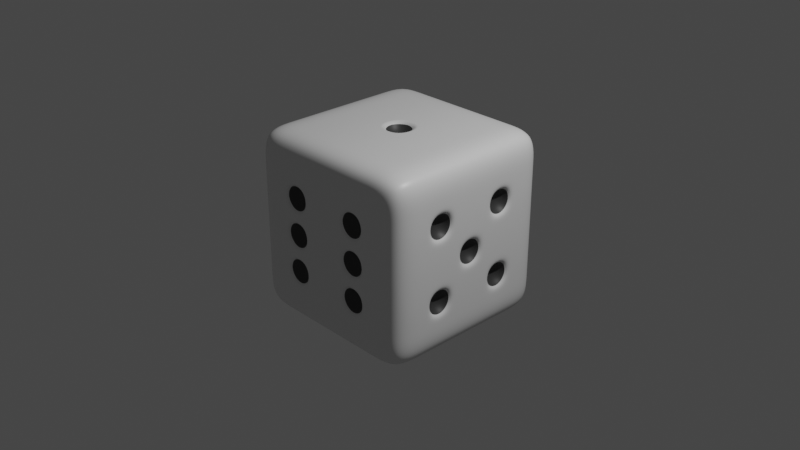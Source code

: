 # Source: gj_die.blend  (saved by Blender 3.2.14; exported with 4.5.12 LTS)
import bpy
from mathutils import Matrix  # noqa: F401  (used for matrix-valued properties, if any)

bpy.ops.wm.read_factory_settings(use_empty=True)
scene = bpy.context.scene
scene.name = 'Scene'

# ---- collections
col_collection = bpy.data.collections.new('Collection'); scene.collection.children.link(col_collection)

# ---- materials (node trees are filled in below, after node groups)
mat_dice = bpy.data.materials.new('Dice')
mat_dice.alpha_threshold = 0.0
mat_dice.use_transparent_shadow = False
mat_dice.line_color = (0.0, 0.0, 0.0, 1.0)
mat_hole = bpy.data.materials.new('Hole')
mat_hole.use_transparent_shadow = False

# ---- material node trees
mat_dice.use_nodes = True; mat_dice.node_tree.nodes.clear()
_N = mat_dice.node_tree.nodes; _L = mat_dice.node_tree.links
n0 = _N.new('ShaderNodeOutputMaterial'); n0.name = 'Material Output'; n0.location = (300, 300)
n1 = _N.new('ShaderNodeBsdfPrincipled'); n1.name = 'Principled BSDF'; n1.location = (10, 300)
n1.distribution = 'GGX'
n1.subsurface_method = 'RANDOM_WALK_SKIN'
n1.inputs[2].default_value = 0.4
n1.inputs[3].default_value = 1.45
n1.inputs[27].default_value = (0.0, 0.0, 0.0, 1.0)
n1.inputs[28].default_value = 1.0
_L.new(n1.outputs[0], n0.inputs[0])
n0.is_active_output = True
mat_hole.use_nodes = True; mat_hole.node_tree.nodes.clear()
_N = mat_hole.node_tree.nodes; _L = mat_hole.node_tree.links
n0 = _N.new('ShaderNodeBsdfPrincipled'); n0.name = 'Principled BSDF'; n0.location = (10, 300)
n0.distribution = 'GGX'
n0.subsurface_method = 'RANDOM_WALK_SKIN'
n0.inputs[0].default_value = (0.04203, 0.04203, 0.04203, 1.0)
n0.inputs[3].default_value = 1.45
n0.inputs[27].default_value = (0.0, 0.0, 0.0, 1.0)
n0.inputs[28].default_value = 1.0
n1 = _N.new('ShaderNodeOutputMaterial'); n1.name = 'Material Output'; n1.location = (300, 300)
_L.new(n0.outputs[0], n1.inputs[0])
n1.is_active_output = True

# ---- world
world_world = bpy.data.worlds.new('World'); scene.world = world_world
world_world.use_nodes = True; world_world.node_tree.nodes.clear()
_N = world_world.node_tree.nodes; _L = world_world.node_tree.links
n0 = _N.new('ShaderNodeOutputWorld'); n0.name = 'World Output'; n0.location = (300, 300)
n1 = _N.new('ShaderNodeBackground'); n1.name = 'Background'; n1.location = (10, 300)
n1.inputs[0].default_value = (0.05088, 0.05088, 0.05088, 1.0)
_L.new(n1.outputs[0], n0.inputs[0])
n0.is_active_output = True
world_world.color = (0.05088, 0.05088, 0.05088)
world_world.use_sun_shadow = False
world_world.sun_shadow_jitter_overblur = 0.0

# ---- cameras
cam_camera = bpy.data.cameras.new('Camera')
cam_camera.clip_end = 100.0
cam_camera.ortho_scale = 7.314

# ---- lights
light_light = bpy.data.lights.new('Light', 'POINT')
light_light.transmission_factor = 0.0
light_light.energy = 1000.0
light_light.shadow_soft_size = 0.1
light_light.shadow_maximum_resolution = 0.006
light_light.use_absolute_resolution = True

# ---- meshes
me_cube = bpy.data.meshes.new('Cube')
me_cube.from_pydata([(1.0, 1.0, 1.0), (1.0, 1.0, -1.0), (1.0, -1.0, 1.0), (1.0, -1.0, -1.0), (-1.0, 1.0, 1.0), (-1.0, 1.0, -1.0), (-1.0, -1.0, 1.0), (-1.0, -1.0, -1.0), (-1.0, 0.6, -1.0), (-1.0, 0.2, -1.0), (-1.0, -0.2, -1.0), (-1.0, -0.6, -1.0), (1.0, 0.6, 1.0), (1.0, 0.2, 1.0), (1.0, -0.2, 1.0), (1.0, -0.6, 1.0), (-1.0, -0.6, 1.0), (-1.0, -0.2, 1.0), (-1.0, 0.2, 1.0), (-1.0, 0.6, 1.0), (1.0, -0.6, -1.0), (1.0, -0.2, -1.0), (1.0, 0.2, -1.0), (1.0, 0.6, -1.0), (0.6, 1.0, -1.0), (0.2, 1.0, -1.0), (-0.2, 1.0, -1.0), (-0.6, 1.0, -1.0), (0.6, -1.0, 1.0), (0.2, -1.0, 1.0), (-0.2, -1.0, 1.0), (-0.6, -1.0, 1.0), (-0.6, -1.0, -1.0), (-0.2, -1.0, -1.0), (0.2, -1.0, -1.0), (0.6, -1.0, -1.0), (-0.6, 1.0, 1.0), (-0.2, 1.0, 1.0), (0.2, 1.0, 1.0), (0.6, 1.0, 1.0), (0.6, 0.6, -1.0), (0.2, 0.6, -1.0), (-0.25, 0.55, -1.0), (-0.55, 0.55, -1.0), (0.6, 0.2, -1.0), (0.2, 0.2, -1.0), (-0.25, 0.25, -1.0), (-0.55, 0.25, -1.0), (0.55, -0.25, -1.0), (0.25, -0.25, -1.0), (-0.2, -0.2, -1.0), (-0.6, -0.2, -1.0), (0.55, -0.55, -1.0), (0.25, -0.55, -1.0), (-0.2, -0.6, -1.0), (-0.6, -0.6, -1.0), (-0.6, 0.6, 1.0), (-0.2, 0.6, 1.0), (0.2, 0.6, 1.0), (0.6, 0.6, 1.0), (-0.6, 0.2, 1.0), (-0.2, 0.2, 1.0), (0.2, 0.2, 1.0), (0.6, 0.2, 1.0), (-0.6, -0.2, 1.0), (-0.2, -0.2, 1.0), (0.2, -0.2, 1.0), (0.6, -0.2, 1.0), (-0.6, -0.6, 1.0), (-0.2, -0.6, 1.0), (0.2, -0.6, 1.0), (0.6, -0.6, 1.0), (1.0, 1.0, 0.6), (1.0, 1.0, 0.2), (1.0, 1.0, -0.2), (1.0, 1.0, -0.6), (-1.0, -1.0, -0.6), (-1.0, -1.0, -0.2), (-1.0, -1.0, 0.2), (-1.0, -1.0, 0.6), (1.0, -1.0, 0.6), (1.0, -1.0, 0.2), (1.0, -1.0, -0.2), (1.0, -1.0, -0.6), (-1.0, 1.0, 0.6), (-1.0, 1.0, 0.2), (-1.0, 1.0, -0.2), (-1.0, 1.0, -0.6), (1.0, 0.55, 0.55), (1.0, 0.55, 0.25), (1.0, 0.55, -0.25), (1.0, 0.55, -0.55), (1.0, 0.25, 0.55), (1.0, 0.15, 0.15), (1.0, 0.25, -0.25), (1.0, 0.25, -0.55), (1.0, -0.25, 0.55), (1.0, -0.15, 0.15), (1.0, -0.25, -0.25), (1.0, -0.25, -0.55), (1.0, -0.55, 0.55), (1.0, -0.55, 0.25), (1.0, -0.55, -0.25), (1.0, -0.55, -0.55), (-1.0, -0.6, 0.6), (-1.0, -0.6, 0.2), (-1.0, -0.55, -0.25), (-1.0, -0.55, -0.55), (-1.0, -0.2, 0.6), (-1.0, -0.15, 0.15), (-1.0, -0.25, -0.25), (-1.0, -0.25, -0.55), (-1.0, 0.25, 0.55), (-1.0, 0.15, 0.15), (-1.0, 0.15, -0.15), (-1.0, 0.2, -0.6), (-1.0, 0.55, 0.55), (-1.0, 0.55, 0.25), (-1.0, 0.6, -0.2), (-1.0, 0.6, -0.6), (-0.55, 1.0, 0.55), (-0.55, 1.0, 0.25), (-0.55, 1.0, -0.25), (-0.55, 1.0, -0.55), (-0.25, 1.0, 0.55), (-0.25, 1.0, 0.25), (-0.25, 1.0, -0.25), (-0.25, 1.0, -0.55), (0.25, 1.0, 0.55), (0.25, 1.0, 0.25), (0.25, 1.0, -0.25), (0.25, 1.0, -0.55), (0.55, 1.0, 0.55), (0.55, 1.0, 0.25), (0.55, 1.0, -0.25), (0.55, 1.0, -0.55), (0.55, -1.0, 0.55), (0.55, -1.0, 0.25), (0.55, -1.0, -0.25), (0.55, -1.0, -0.55), (0.25, -1.0, 0.55), (0.25, -1.0, 0.25), (0.25, -1.0, -0.25), (0.25, -1.0, -0.55), (-0.25, -1.0, 0.55), (-0.25, -1.0, 0.25), (-0.25, -1.0, -0.25), (-0.25, -1.0, -0.55), (-0.55, -1.0, 0.55), (-0.55, -1.0, 0.25), (-0.55, -1.0, -0.25), (-0.55, -1.0, -0.55), (-0.2, 0.2, 1.0), (0.2, 0.2, 1.0), (-0.2, -0.2, 1.0), (0.2, -0.2, 1.0), (-0.15, 0.15, 1.0), (0.15, 0.15, 1.0), (-0.15, -0.15, 1.0), (0.15, -0.15, 1.0), (-0.2, 0.6, -1.0), (-0.6, 0.6, -1.0), (-0.2, 0.2, -1.0), (-0.6, 0.2, -1.0), (0.6, -0.2, -1.0), (0.2, -0.2, -1.0), (0.6, -0.6, -1.0), (0.2, -0.6, -1.0), (1.0, 0.6, 0.6), (1.0, 0.6, 0.2), (1.0, 0.6, -0.2), (1.0, 0.6, -0.6), (1.0, 0.2, 0.6), (1.0, 0.2, -0.6), (1.0, 0.2, 0.2), (1.0, 0.25, 0.25), (1.0, 0.2, -0.2), (1.0, 0.15, -0.15), (1.0, -0.2, 0.6), (1.0, -0.2, -0.6), (1.0, -0.2, 0.2), (1.0, -0.25, 0.25), (1.0, -0.2, -0.2), (1.0, -0.15, -0.15), (1.0, -0.6, 0.6), (1.0, -0.6, 0.2), (1.0, -0.6, -0.2), (1.0, -0.6, -0.6), (-1.0, -0.6, -0.2), (-1.0, -0.6, -0.6), (-1.0, -0.2, 0.2), (-1.0, -0.2, -0.6), (-1.0, -0.2, -0.2), (-1.0, -0.15, -0.15), (-1.0, 0.2, 0.6), (-1.0, 0.2, -0.2), (-1.0, 0.2, 0.2), (-1.0, 0.25, 0.25), (-1.0, 0.6, 0.6), (-1.0, 0.6, 0.2), (-0.6, 1.0, 0.6), (-0.6, 1.0, 0.2), (-0.6, 1.0, -0.2), (-0.6, 1.0, -0.6), (-0.2, 1.0, 0.6), (-0.2, 1.0, 0.2), (-0.2, 1.0, -0.2), (-0.2, 1.0, -0.6), (0.2, 1.0, 0.6), (0.2, 1.0, 0.2), (0.2, 1.0, -0.2), (0.2, 1.0, -0.6), (0.6, 1.0, 0.6), (0.6, 1.0, 0.2), (0.6, 1.0, -0.2), (0.6, 1.0, -0.6), (0.6, -1.0, 0.6), (0.55, -1.0, 0.15), (0.55, -1.0, -0.15), (0.6, -1.0, -0.6), (0.2, -1.0, 0.6), (0.25, -1.0, 0.15), (0.25, -1.0, -0.15), (0.2, -1.0, -0.6), (-0.2, -1.0, 0.6), (-0.25, -1.0, 0.15), (-0.25, -1.0, -0.15), (-0.2, -1.0, -0.6), (-0.6, -1.0, 0.6), (-0.55, -1.0, 0.15), (-0.55, -1.0, -0.15), (-0.6, -1.0, -0.6), (0.6, -1.0, 0.2), (0.6, -1.0, -0.2), (0.2, -1.0, 0.2), (0.2, -1.0, -0.2), (-0.2, -1.0, 0.2), (-0.2, -1.0, -0.2), (-0.6, -1.0, 0.2), (-0.6, -1.0, -0.2), (0.4, -0.4, -0.8), (-0.4, 0.4, -0.8), (-0.4, -0.8, -0.4), (-0.4, -0.8, 0.0), (-0.4, -0.8, 0.4), (0.4, -0.8, -0.4), (0.4, -0.8, 0.0), (0.4, -0.8, 0.4), (0.4, 0.8, -0.4), (0.4, 0.8, 0.4), (-0.4, 0.8, -0.4), (-0.4, 0.8, 0.4), (-0.8, 0.4, 0.4), (-0.8, 0.0, 0.0), (-0.8, -0.4, -0.4), (0.8, -0.4, -0.4), (0.8, -0.4, 0.4), (0.8, 0.0, 0.0), (0.8, 0.4, -0.4), (0.8, 0.4, 0.4), (0.0, 0.0, 0.8)], [], [(68, 16, 6, 31), (228, 31, 6, 79), (198, 19, 4, 84), (166, 20, 3, 35), (184, 15, 2, 80), (212, 39, 0, 72), (72, 0, 12, 168), (168, 12, 13, 172), (172, 13, 14, 178), (178, 14, 15, 184), (24, 1, 23, 40), (40, 23, 22, 44), (44, 22, 21, 164), (164, 21, 20, 166), (79, 6, 16, 104), (104, 16, 17, 108), (108, 17, 18, 194), (194, 18, 19, 198), (36, 4, 19, 56), (56, 19, 18, 60), (60, 18, 17, 64), (64, 17, 16, 68), (14, 67, 71, 15), (67, 66, 70, 71), (66, 65, 69, 70), (65, 64, 68, 69), (13, 63, 67, 14), (63, 62, 66, 67), (61, 60, 64, 65), (12, 59, 63, 13), (59, 58, 62, 63), (58, 57, 61, 62), (57, 56, 60, 61), (0, 39, 59, 12), (39, 38, 58, 59), (38, 37, 57, 58), (37, 36, 56, 57), (10, 51, 55, 11), (51, 50, 54, 55), (50, 165, 167, 54), (43, 42, 241), (9, 163, 51, 10), (163, 162, 50, 51), (162, 45, 165, 50), (45, 44, 164, 165), (8, 161, 163, 9), (147, 146, 242), (160, 41, 45, 162), (41, 40, 44, 45), (5, 27, 161, 8), (27, 26, 160, 161), (26, 25, 41, 160), (25, 24, 40, 41), (84, 4, 36, 200), (200, 36, 37, 204), (204, 37, 38, 208), (208, 38, 39, 212), (11, 55, 32, 7), (55, 54, 33, 32), (54, 167, 34, 33), (167, 166, 35, 34), (80, 2, 28, 216), (216, 28, 29, 220), (220, 29, 30, 224), (224, 30, 31, 228), (15, 71, 28, 2), (71, 70, 29, 28), (70, 69, 30, 29), (69, 68, 31, 30), (33, 227, 231, 32), (226, 225, 243), (145, 144, 244), (139, 138, 245), (34, 223, 227, 33), (223, 235, 237, 227), (235, 234, 236, 237), (234, 220, 224, 236), (35, 219, 223, 34), (218, 217, 246), (137, 136, 247), (131, 130, 248), (3, 83, 219, 35), (83, 82, 233, 219), (82, 81, 232, 233), (81, 80, 216, 232), (25, 211, 215, 24), (129, 128, 249), (210, 209, 213, 214), (123, 122, 250), (26, 207, 211, 25), (207, 206, 210, 211), (206, 205, 209, 210), (205, 204, 208, 209), (27, 203, 207, 26), (121, 120, 251), (202, 201, 205, 206), (197, 112, 252), (5, 87, 203, 27), (87, 86, 202, 203), (86, 85, 201, 202), (85, 84, 200, 201), (9, 115, 119, 8), (115, 195, 118, 119), (195, 196, 199, 118), (193, 109, 253), (10, 191, 115, 9), (191, 192, 195, 115), (107, 106, 254), (190, 108, 194, 196), (11, 189, 191, 10), (99, 98, 255), (188, 105, 190, 192), (105, 104, 108, 190), (7, 76, 189, 11), (76, 77, 188, 189), (77, 78, 105, 188), (78, 79, 104, 105), (21, 179, 187, 20), (181, 96, 256), (182, 180, 185, 186), (177, 93, 257), (22, 173, 179, 21), (173, 176, 182, 179), (91, 90, 258), (174, 172, 178, 180), (23, 171, 173, 22), (89, 88, 259), (170, 169, 174, 176), (157, 156, 260), (1, 75, 171, 23), (75, 74, 170, 171), (74, 73, 169, 170), (73, 72, 168, 169), (24, 215, 75, 1), (215, 214, 74, 75), (214, 213, 73, 74), (213, 212, 72, 73), (20, 187, 83, 3), (187, 186, 82, 83), (186, 185, 81, 82), (185, 184, 80, 81), (8, 119, 87, 5), (119, 118, 86, 87), (118, 199, 85, 86), (199, 198, 84, 85), (32, 231, 76, 7), (231, 239, 77, 76), (239, 238, 78, 77), (238, 228, 79, 78), (156, 157, 153, 152), (159, 158, 154, 155), (157, 159, 155, 153), (158, 156, 152, 154), (42, 43, 161, 160), (47, 46, 162, 163), (48, 49, 165, 164), (53, 52, 166, 167), (49, 53, 167, 165), (52, 48, 164, 166), (43, 47, 163, 161), (46, 42, 160, 162), (88, 89, 169, 168), (90, 91, 171, 170), (175, 92, 172, 174), (93, 177, 176, 174), (95, 94, 176, 173), (96, 181, 180, 178), (183, 97, 180, 182), (98, 99, 179, 182), (101, 100, 184, 185), (103, 102, 186, 187), (106, 107, 189, 188), (109, 193, 192, 190), (111, 110, 192, 191), (112, 197, 196, 194), (114, 113, 196, 195), (117, 116, 198, 199), (120, 121, 201, 200), (122, 123, 203, 202), (125, 124, 204, 205), (127, 126, 206, 207), (128, 129, 209, 208), (130, 131, 211, 210), (133, 132, 212, 213), (135, 134, 214, 215), (136, 137, 232, 216), (138, 139, 219, 233), (141, 140, 220, 234), (143, 142, 235, 223), (144, 145, 236, 224), (146, 147, 227, 237), (149, 148, 228, 238), (151, 150, 239, 231), (147, 151, 231, 227), (150, 146, 237, 239), (145, 149, 238, 236), (148, 144, 224, 228), (139, 143, 223, 219), (142, 138, 233, 235), (137, 141, 234, 232), (140, 136, 216, 220), (131, 135, 215, 211), (134, 130, 210, 214), (129, 133, 213, 209), (132, 128, 208, 212), (123, 127, 207, 203), (126, 122, 202, 206), (121, 125, 205, 201), (124, 120, 200, 204), (197, 117, 199, 196), (116, 112, 194, 198), (193, 114, 195, 192), (113, 109, 190, 196), (107, 111, 191, 189), (110, 106, 188, 192), (99, 103, 187, 179), (102, 98, 182, 186), (181, 101, 185, 180), (100, 96, 178, 184), (177, 183, 182, 176), (97, 93, 174, 180), (91, 95, 173, 171), (94, 90, 170, 176), (89, 175, 174, 169), (92, 88, 168, 172), (217, 218, 233, 232), (222, 221, 234, 235), (225, 226, 237, 236), (230, 229, 238, 239), (226, 230, 239, 237), (229, 225, 236, 238), (218, 222, 235, 233), (221, 217, 232, 234), (49, 48, 240), (48, 52, 240), (52, 53, 240), (53, 49, 240), (42, 46, 241), (46, 47, 241), (47, 43, 241), (146, 150, 242), (150, 151, 242), (151, 147, 242), (225, 229, 243), (229, 230, 243), (230, 226, 243), (144, 148, 244), (148, 149, 244), (149, 145, 244), (138, 142, 245), (142, 143, 245), (143, 139, 245), (217, 221, 246), (221, 222, 246), (222, 218, 246), (136, 140, 247), (140, 141, 247), (141, 137, 247), (130, 134, 248), (134, 135, 248), (135, 131, 248), (128, 132, 249), (132, 133, 249), (133, 129, 249), (122, 126, 250), (126, 127, 250), (127, 123, 250), (120, 124, 251), (124, 125, 251), (125, 121, 251), (112, 116, 252), (116, 117, 252), (117, 197, 252), (109, 113, 253), (113, 114, 253), (114, 193, 253), (106, 110, 254), (110, 111, 254), (111, 107, 254), (98, 102, 255), (102, 103, 255), (103, 99, 255), (96, 100, 256), (100, 101, 256), (101, 181, 256), (93, 97, 257), (97, 183, 257), (183, 177, 257), (90, 94, 258), (94, 95, 258), (95, 91, 258), (88, 92, 259), (92, 175, 259), (175, 89, 259), (156, 158, 260), (158, 159, 260), (159, 157, 260)])
me_cube.polygons.foreach_set('use_smooth', [True] * 297)
me_cube.polygons.foreach_set('material_index', [0, 0, 0, 0, 0, 0, 0, 0, 0, 0, 0, 0, 0, 0, 0, 0, 0, 0, 0, 0, 0, 0, 0, 0, 0, 0, 0, 0, 0, 0, 0, 0, 0, 0, 0, 0, 0, 0, 0, 0, 1, 0, 0, 0, 0, 0, 1, 0, 0, 0, 0, 0, 0, 0, 0, 0, 0, 0, 0, 0, 0, 0, 0, 0, 0, 0, 0, 0, 0, 0, 1, 1, 1, 0, 0, 0, 0, 0, 1, 1, 1, 0, 0, 0, 0, 0, 1, 0, 1, 0, 0, 0, 0, 0, 1, 0, 1, 0, 0, 0, 0, 0, 0, 0, 1, 0, 0, 1, 0, 0, 1, 0, 0, 0, 0, 0, 0, 0, 1, 0, 1, 0, 0, 1, 0, 0, 1, 0, 1, 0, 0, 0, 0, 0, 0, 0, 0, 0, 0, 0, 0, 0, 0, 0, 0, 0, 0, 0, 0, 0, 0, 0, 0, 0, 0, 0, 0, 0, 0, 0, 0, 0, 0, 0, 0, 0, 0, 0, 0, 0, 0, 0, 0, 0, 0, 0, 0, 0, 0, 0, 0, 0, 0, 0, 0, 0, 0, 0, 0, 0, 0, 0, 0, 0, 0, 0, 0, 0, 0, 0, 0, 0, 0, 0, 0, 0, 0, 0, 0, 0, 0, 0, 0, 0, 0, 0, 0, 0, 0, 0, 0, 0, 0, 0, 0, 0, 0, 0, 0, 0, 0, 0, 0, 1, 1, 1, 1, 1, 1, 1, 1, 1, 1, 1, 1, 1, 1, 1, 1, 1, 1, 1, 1, 1, 1, 1, 1, 1, 1, 1, 1, 1, 1, 1, 1, 1, 1, 1, 1, 1, 1, 1, 1, 1, 1, 1, 1, 1, 1, 1, 1, 1, 1, 1, 1, 1, 1, 1, 1, 1, 1, 1, 1, 1, 1, 1, 1])
_uv = me_cube.uv_layers.new(name='UVMap')
_uv.uv.foreach_set('vector', [0.825, 0.7, 0.875, 0.7, 0.875, 0.75, 0.825, 0.75, 0.575, 0.95, 0.625, 0.95, 0.625, 1.0, 0.575, 1.0, 0.575, 0.2, 0.625, 0.2, 0.625, 0.25, 0.575, 0.25, 0.325, 0.7, 0.375, 0.7, 0.375, 0.75, 0.325, 0.75, 0.575, 0.7, 0.625, 0.7, 0.625, 0.75, 0.575, 0.75, 0.575, 0.45, 0.625, 0.45, 0.625, 0.5, 0.575, 0.5, 0.575, 0.5, 0.625, 0.5, 0.625, 0.55, 0.575, 0.55, 0.575, 0.55, 0.625, 0.55, 0.625, 0.6, 0.575, 0.6, 0.575, 0.6, 0.625, 0.6, 0.625, 0.65, 0.575, 0.65, 0.575, 0.65, 0.625, 0.65, 0.625, 0.7, 0.575, 0.7, 0.325, 0.5, 0.375, 0.5, 0.375, 0.55, 0.325, 0.55, 0.325, 0.55, 0.375, 0.55, 0.375, 0.6, 0.325, 0.6, 0.325, 0.6, 0.375, 0.6, 0.375, 0.65, 0.325, 0.65, 0.325, 0.65, 0.375, 0.65, 0.375, 0.7, 0.325, 0.7, 0.575, 0.0, 0.625, 0.0, 0.625, 0.05, 0.575, 0.05, 0.575, 0.05, 0.625, 0.05, 0.625, 0.1, 0.575, 0.1, 0.575, 0.1, 0.625, 0.1, 0.625, 0.15, 0.575, 0.15, 0.575, 0.15, 0.625, 0.15, 0.625, 0.2, 0.575, 0.2, 0.825, 0.5, 0.875, 0.5, 0.875, 0.55, 0.825, 0.55, 0.825, 0.55, 0.875, 0.55, 0.875, 0.6, 0.825, 0.6, 0.825, 0.6, 0.875, 0.6, 0.875, 0.65, 0.825, 0.65, 0.825, 0.65, 0.875, 0.65, 0.875, 0.7, 0.825, 0.7, 0.625, 0.65, 0.675, 0.65, 0.675, 0.7, 0.625, 0.7, 0.675, 0.65, 0.725, 0.65, 0.725, 0.7, 0.675, 0.7, 0.725, 0.65, 0.775, 0.65, 0.775, 0.7, 0.725, 0.7, 0.775, 0.65, 0.825, 0.65, 0.825, 0.7, 0.775, 0.7, 0.625, 0.6, 0.675, 0.6, 0.675, 0.65, 0.625, 0.65, 0.675, 0.6, 0.725, 0.6, 0.725, 0.65, 0.675, 0.65, 0.775, 0.6, 0.825, 0.6, 0.825, 0.65, 0.775, 0.65, 0.625, 0.55, 0.675, 0.55, 0.675, 0.6, 0.625, 0.6, 0.675, 0.55, 0.725, 0.55, 0.725, 0.6, 0.675, 0.6, 0.725, 0.55, 0.775, 0.55, 0.775, 0.6, 0.725, 0.6, 0.775, 0.55, 0.825, 0.55, 0.825, 0.6, 0.775, 0.6, 0.625, 0.5, 0.675, 0.5, 0.675, 0.55, 0.625, 0.55, 0.675, 0.5, 0.725, 0.5, 0.725, 0.55, 0.675, 0.55, 0.725, 0.5, 0.775, 0.5, 0.775, 0.55, 0.725, 0.55, 0.775, 0.5, 0.825, 0.5, 0.825, 0.55, 0.775, 0.55, 0.125, 0.65, 0.175, 0.65, 0.175, 0.7, 0.125, 0.7, 0.175, 0.65, 0.225, 0.65, 0.225, 0.7, 0.175, 0.7, 0.225, 0.65, 0.275, 0.65, 0.275, 0.7, 0.225, 0.7, 0.1813, 0.5562, 0.2188, 0.5562, 0.2, 0.575, 0.125, 0.6, 0.175, 0.6, 0.175, 0.65, 0.125, 0.65, 0.175, 0.6, 0.225, 0.6, 0.225, 0.65, 0.175, 0.65, 0.225, 0.6, 0.275, 0.6, 0.275, 0.65, 0.225, 0.65, 0.275, 0.6, 0.325, 0.6, 0.325, 0.65, 0.275, 0.65, 0.125, 0.55, 0.175, 0.55, 0.175, 0.6, 0.125, 0.6, 0.4313, 0.9063, 0.4688, 0.9063, 0.45, 0.925, 0.225, 0.55, 0.275, 0.55, 0.275, 0.6, 0.225, 0.6, 0.275, 0.55, 0.325, 0.55, 0.325, 0.6, 0.275, 0.6, 0.125, 0.5, 0.175, 0.5, 0.175, 0.55, 0.125, 0.55, 0.175, 0.5, 0.225, 0.5, 0.225, 0.55, 0.175, 0.55, 0.225, 0.5, 0.275, 0.5, 0.275, 0.55, 0.225, 0.55, 0.275, 0.5, 0.325, 0.5, 0.325, 0.55, 0.275, 0.55, 0.575, 0.25, 0.625, 0.25, 0.625, 0.3, 0.575, 0.3, 0.575, 0.3, 0.625, 0.3, 0.625, 0.35, 0.575, 0.35, 0.575, 0.35, 0.625, 0.35, 0.625, 0.4, 0.575, 0.4, 0.575, 0.4, 0.625, 0.4, 0.625, 0.45, 0.575, 0.45, 0.125, 0.7, 0.175, 0.7, 0.175, 0.75, 0.125, 0.75, 0.175, 0.7, 0.225, 0.7, 0.225, 0.75, 0.175, 0.75, 0.225, 0.7, 0.275, 0.7, 0.275, 0.75, 0.225, 0.75, 0.275, 0.7, 0.325, 0.7, 0.325, 0.75, 0.275, 0.75, 0.575, 0.75, 0.625, 0.75, 0.625, 0.8, 0.575, 0.8, 0.575, 0.8, 0.625, 0.8, 0.625, 0.85, 0.575, 0.85, 0.575, 0.85, 0.625, 0.85, 0.625, 0.9, 0.575, 0.9, 0.575, 0.9, 0.625, 0.9, 0.625, 0.95, 0.575, 0.95, 0.625, 0.7, 0.675, 0.7, 0.675, 0.75, 0.625, 0.75, 0.675, 0.7, 0.725, 0.7, 0.725, 0.75, 0.675, 0.75, 0.725, 0.7, 0.775, 0.7, 0.775, 0.75, 0.725, 0.75, 0.775, 0.7, 0.825, 0.7, 0.825, 0.75, 0.775, 0.75, 0.375, 0.9, 0.425, 0.9, 0.425, 0.95, 0.375, 0.95, 0.4812, 0.9062, 0.5188, 0.9062, 0.5, 0.925, 0.5312, 0.9063, 0.5688, 0.9062, 0.55, 0.925, 0.4313, 0.8063, 0.4688, 0.8063, 0.45, 0.825, 0.375, 0.85, 0.425, 0.85, 0.425, 0.9, 0.375, 0.9, 0.425, 0.85, 0.475, 0.85, 0.475, 0.9, 0.425, 0.9, 0.475, 0.85, 0.525, 0.85, 0.525, 0.9, 0.475, 0.9, 0.525, 0.85, 0.575, 0.85, 0.575, 0.9, 0.525, 0.9, 0.375, 0.8, 0.425, 0.8, 0.425, 0.85, 0.375, 0.85, 0.4813, 0.8063, 0.5187, 0.8062, 0.5, 0.825, 0.5312, 0.8063, 0.5688, 0.8063, 0.55, 0.825, 0.4313, 0.4062, 0.4688, 0.4062, 0.45, 0.425, 0.375, 0.75, 0.425, 0.75, 0.425, 0.8, 0.375, 0.8, 0.425, 0.75, 0.475, 0.75, 0.475, 0.8, 0.425, 0.8, 0.475, 0.75, 0.525, 0.75, 0.525, 0.8, 0.475, 0.8, 0.525, 0.75, 0.575, 0.75, 0.575, 0.8, 0.525, 0.8, 0.375, 0.4, 0.425, 0.4, 0.425, 0.45, 0.375, 0.45, 0.5312, 0.4063, 0.5688, 0.4063, 0.55, 0.425, 0.475, 0.4, 0.525, 0.4, 0.525, 0.45, 0.475, 0.45, 0.4313, 0.3063, 0.4688, 0.3063, 0.45, 0.325, 0.375, 0.35, 0.425, 0.35, 0.425, 0.4, 0.375, 0.4, 0.425, 0.35, 0.475, 0.35, 0.475, 0.4, 0.425, 0.4, 0.475, 0.35, 0.525, 0.35, 0.525, 0.4, 0.475, 0.4, 0.525, 0.35, 0.575, 0.35, 0.575, 0.4, 0.525, 0.4, 0.375, 0.3, 0.425, 0.3, 0.425, 0.35, 0.375, 0.35, 0.5312, 0.3063, 0.5688, 0.3063, 0.55, 0.325, 0.475, 0.3, 0.525, 0.3, 0.525, 0.35, 0.475, 0.35, 0.5312, 0.1563, 0.5688, 0.1562, 0.55, 0.175, 0.375, 0.25, 0.425, 0.25, 0.425, 0.3, 0.375, 0.3, 0.425, 0.25, 0.475, 0.25, 0.475, 0.3, 0.425, 0.3, 0.475, 0.25, 0.525, 0.25, 0.525, 0.3, 0.475, 0.3, 0.525, 0.25, 0.575, 0.25, 0.575, 0.3, 0.525, 0.3, 0.375, 0.15, 0.425, 0.15, 0.425, 0.2, 0.375, 0.2, 0.425, 0.15, 0.475, 0.15, 0.475, 0.2, 0.425, 0.2, 0.475, 0.15, 0.525, 0.15, 0.525, 0.2, 0.475, 0.2, 0.4812, 0.1063, 0.5187, 0.1063, 0.5, 0.125, 0.375, 0.1, 0.425, 0.1, 0.425, 0.15, 0.375, 0.15, 0.425, 0.1, 0.475, 0.1, 0.475, 0.15, 0.425, 0.15, 0.4313, 0.05625, 0.4688, 0.05625, 0.45, 0.075, 0.525, 0.1, 0.575, 0.1, 0.575, 0.15, 0.525, 0.15, 0.375, 0.05, 0.425, 0.05, 0.425, 0.1, 0.375, 0.1, 0.4313, 0.6562, 0.4688, 0.6562, 0.45, 0.675, 0.475, 0.05, 0.525, 0.05, 0.525, 0.1, 0.475, 0.1, 0.525, 0.05, 0.575, 0.05, 0.575, 0.1, 0.525, 0.1, 0.375, 0.0, 0.425, 0.0, 0.425, 0.05, 0.375, 0.05, 0.425, 0.0, 0.475, 0.0, 0.475, 0.05, 0.425, 0.05, 0.475, 0.0, 0.525, 0.0, 0.525, 0.05, 0.475, 0.05, 0.525, 0.0, 0.575, 0.0, 0.575, 0.05, 0.525, 0.05, 0.375, 0.65, 0.425, 0.65, 0.425, 0.7, 0.375, 0.7, 0.5312, 0.6562, 0.5688, 0.6562, 0.55, 0.675, 0.475, 0.65, 0.525, 0.65, 0.525, 0.7, 0.475, 0.7, 0.4812, 0.6063, 0.5187, 0.6063, 0.5, 0.625, 0.375, 0.6, 0.425, 0.6, 0.425, 0.65, 0.375, 0.65, 0.425, 0.6, 0.475, 0.6, 0.475, 0.65, 0.425, 0.65, 0.4313, 0.5562, 0.4688, 0.5562, 0.45, 0.575, 0.525, 0.6, 0.575, 0.6, 0.575, 0.65, 0.525, 0.65, 0.375, 0.55, 0.425, 0.55, 0.425, 0.6, 0.375, 0.6, 0.5312, 0.5562, 0.5688, 0.5563, 0.55, 0.575, 0.475, 0.55, 0.525, 0.55, 0.525, 0.6, 0.475, 0.6, 0.7312, 0.6063, 0.7687, 0.6063, 0.75, 0.625, 0.375, 0.5, 0.425, 0.5, 0.425, 0.55, 0.375, 0.55, 0.425, 0.5, 0.475, 0.5, 0.475, 0.55, 0.425, 0.55, 0.475, 0.5, 0.525, 0.5, 0.525, 0.55, 0.475, 0.55, 0.525, 0.5, 0.575, 0.5, 0.575, 0.55, 0.525, 0.55, 0.375, 0.45, 0.425, 0.45, 0.425, 0.5, 0.375, 0.5, 0.425, 0.45, 0.475, 0.45, 0.475, 0.5, 0.425, 0.5, 0.475, 0.45, 0.525, 0.45, 0.525, 0.5, 0.475, 0.5, 0.525, 0.45, 0.575, 0.45, 0.575, 0.5, 0.525, 0.5, 0.375, 0.7, 0.425, 0.7, 0.425, 0.75, 0.375, 0.75, 0.425, 0.7, 0.475, 0.7, 0.475, 0.75, 0.425, 0.75, 0.475, 0.7, 0.525, 0.7, 0.525, 0.75, 0.475, 0.75, 0.525, 0.7, 0.575, 0.7, 0.575, 0.75, 0.525, 0.75, 0.375, 0.2, 0.425, 0.2, 0.425, 0.25, 0.375, 0.25, 0.425, 0.2, 0.475, 0.2, 0.475, 0.25, 0.425, 0.25, 0.475, 0.2, 0.525, 0.2, 0.525, 0.25, 0.475, 0.25, 0.525, 0.2, 0.575, 0.2, 0.575, 0.25, 0.525, 0.25, 0.375, 0.95, 0.425, 0.95, 0.425, 1.0, 0.375, 1.0, 0.425, 0.95, 0.475, 0.95, 0.475, 1.0, 0.425, 1.0, 0.475, 0.95, 0.525, 0.95, 0.525, 1.0, 0.475, 1.0, 0.525, 0.95, 0.575, 0.95, 0.575, 1.0, 0.525, 1.0, 0.7687, 0.6063, 0.7312, 0.6063, 0.725, 0.6, 0.775, 0.6, 0.7312, 0.6437, 0.7687, 0.6438, 0.775, 0.65, 0.725, 0.65, 0.7312, 0.6063, 0.7312, 0.6437, 0.725, 0.65, 0.725, 0.6, 0.7687, 0.6438, 0.7687, 0.6063, 0.775, 0.6, 0.775, 0.65, 0.2188, 0.5562, 0.1813, 0.5562, 0.175, 0.55, 0.225, 0.55, 0.1813, 0.5938, 0.2188, 0.5938, 0.225, 0.6, 0.175, 0.6, 0.3187, 0.6562, 0.2813, 0.6563, 0.275, 0.65, 0.325, 0.65, 0.2812, 0.6938, 0.3187, 0.6937, 0.325, 0.7, 0.275, 0.7, 0.2813, 0.6563, 0.2812, 0.6938, 0.275, 0.7, 0.275, 0.65, 0.3187, 0.6937, 0.3187, 0.6562, 0.325, 0.65, 0.325, 0.7, 0.1813, 0.5562, 0.1813, 0.5938, 0.175, 0.6, 0.175, 0.55, 0.2188, 0.5938, 0.2188, 0.5562, 0.225, 0.55, 0.225, 0.6, 0.5688, 0.5563, 0.5312, 0.5562, 0.525, 0.55, 0.575, 0.55, 0.4688, 0.5562, 0.4313, 0.5562, 0.425, 0.55, 0.475, 0.55, 0.5312, 0.5938, 0.5687, 0.5938, 0.575, 0.6, 0.525, 0.6, 0.5187, 0.6063, 0.4812, 0.6063, 0.475, 0.6, 0.525, 0.6, 0.4313, 0.5938, 0.4688, 0.5938, 0.475, 0.6, 0.425, 0.6, 0.5688, 0.6562, 0.5312, 0.6562, 0.525, 0.65, 0.575, 0.65, 0.4812, 0.6437, 0.5187, 0.6438, 0.525, 0.65, 0.475, 0.65, 0.4688, 0.6562, 0.4313, 0.6562, 0.425, 0.65, 0.475, 0.65, 0.5312, 0.6938, 0.5687, 0.6937, 0.575, 0.7, 0.525, 0.7, 0.4313, 0.6938, 0.4687, 0.6938, 0.475, 0.7, 0.425, 0.7, 0.4688, 0.05625, 0.4313, 0.05625, 0.425, 0.05, 0.475, 0.05, 0.5187, 0.1063, 0.4812, 0.1063, 0.475, 0.1, 0.525, 0.1, 0.4313, 0.09375, 0.4688, 0.09375, 0.475, 0.1, 0.425, 0.1, 0.5688, 0.1562, 0.5312, 0.1563, 0.525, 0.15, 0.575, 0.15, 0.4812, 0.1438, 0.5187, 0.1438, 0.525, 0.15, 0.475, 0.15, 0.5312, 0.1937, 0.5687, 0.1938, 0.575, 0.2, 0.525, 0.2, 0.5688, 0.3063, 0.5312, 0.3063, 0.525, 0.3, 0.575, 0.3, 0.4688, 0.3063, 0.4313, 0.3063, 0.425, 0.3, 0.475, 0.3, 0.5312, 0.3438, 0.5687, 0.3438, 0.575, 0.35, 0.525, 0.35, 0.4313, 0.3438, 0.4688, 0.3438, 0.475, 0.35, 0.425, 0.35, 0.5688, 0.4063, 0.5312, 0.4063, 0.525, 0.4, 0.575, 0.4, 0.4688, 0.4062, 0.4313, 0.4062, 0.425, 0.4, 0.475, 0.4, 0.5312, 0.4437, 0.5687, 0.4437, 0.575, 0.45, 0.525, 0.45, 0.4313, 0.4438, 0.4687, 0.4437, 0.475, 0.45, 0.425, 0.45, 0.5688, 0.8063, 0.5312, 0.8063, 0.525, 0.8, 0.575, 0.8, 0.4688, 0.8063, 0.4313, 0.8063, 0.425, 0.8, 0.475, 0.8, 0.5312, 0.8438, 0.5687, 0.8438, 0.575, 0.85, 0.525, 0.85, 0.4313, 0.8438, 0.4688, 0.8438, 0.475, 0.85, 0.425, 0.85, 0.5688, 0.9062, 0.5312, 0.9063, 0.525, 0.9, 0.575, 0.9, 0.4688, 0.9063, 0.4313, 0.9063, 0.425, 0.9, 0.475, 0.9, 0.5312, 0.9438, 0.5687, 0.9437, 0.575, 0.95, 0.525, 0.95, 0.4313, 0.9438, 0.4687, 0.9437, 0.475, 0.95, 0.425, 0.95, 0.4313, 0.9063, 0.4313, 0.9438, 0.425, 0.95, 0.425, 0.9, 0.4687, 0.9437, 0.4688, 0.9063, 0.475, 0.9, 0.475, 0.95, 0.5312, 0.9063, 0.5312, 0.9438, 0.525, 0.95, 0.525, 0.9, 0.5687, 0.9437, 0.5688, 0.9062, 0.575, 0.9, 0.575, 0.95, 0.4313, 0.8063, 0.4313, 0.8438, 0.425, 0.85, 0.425, 0.8, 0.4688, 0.8438, 0.4688, 0.8063, 0.475, 0.8, 0.475, 0.85, 0.5312, 0.8063, 0.5312, 0.8438, 0.525, 0.85, 0.525, 0.8, 0.5687, 0.8438, 0.5688, 0.8063, 0.575, 0.8, 0.575, 0.85, 0.4313, 0.4062, 0.4313, 0.4438, 0.425, 0.45, 0.425, 0.4, 0.4687, 0.4437, 0.4688, 0.4062, 0.475, 0.4, 0.475, 0.45, 0.5312, 0.4063, 0.5312, 0.4437, 0.525, 0.45, 0.525, 0.4, 0.5687, 0.4437, 0.5688, 0.4063, 0.575, 0.4, 0.575, 0.45, 0.4313, 0.3063, 0.4313, 0.3438, 0.425, 0.35, 0.425, 0.3, 0.4688, 0.3438, 0.4688, 0.3063, 0.475, 0.3, 0.475, 0.35, 0.5312, 0.3063, 0.5312, 0.3438, 0.525, 0.35, 0.525, 0.3, 0.5687, 0.3438, 0.5688, 0.3063, 0.575, 0.3, 0.575, 0.35, 0.5312, 0.1563, 0.5312, 0.1937, 0.525, 0.2, 0.525, 0.15, 0.5687, 0.1938, 0.5688, 0.1562, 0.575, 0.15, 0.575, 0.2, 0.4812, 0.1063, 0.4812, 0.1438, 0.475, 0.15, 0.475, 0.1, 0.5187, 0.1438, 0.5187, 0.1063, 0.525, 0.1, 0.525, 0.15, 0.4313, 0.05625, 0.4313, 0.09375, 0.425, 0.1, 0.425, 0.05, 0.4688, 0.09375, 0.4688, 0.05625, 0.475, 0.05, 0.475, 0.1, 0.4313, 0.6562, 0.4313, 0.6938, 0.425, 0.7, 0.425, 0.65, 0.4687, 0.6938, 0.4688, 0.6562, 0.475, 0.65, 0.475, 0.7, 0.5312, 0.6562, 0.5312, 0.6938, 0.525, 0.7, 0.525, 0.65, 0.5687, 0.6937, 0.5688, 0.6562, 0.575, 0.65, 0.575, 0.7, 0.4812, 0.6063, 0.4812, 0.6437, 0.475, 0.65, 0.475, 0.6, 0.5187, 0.6438, 0.5187, 0.6063, 0.525, 0.6, 0.525, 0.65, 0.4313, 0.5562, 0.4313, 0.5938, 0.425, 0.6, 0.425, 0.55, 0.4688, 0.5938, 0.4688, 0.5562, 0.475, 0.55, 0.475, 0.6, 0.5312, 0.5562, 0.5312, 0.5938, 0.525, 0.6, 0.525, 0.55, 0.5687, 0.5938, 0.5688, 0.5563, 0.575, 0.55, 0.575, 0.6, 0.5187, 0.8062, 0.4813, 0.8063, 0.475, 0.8, 0.525, 0.8, 0.4812, 0.8438, 0.5188, 0.8438, 0.525, 0.85, 0.475, 0.85, 0.5188, 0.9062, 0.4812, 0.9062, 0.475, 0.9, 0.525, 0.9, 0.4812, 0.9437, 0.5187, 0.9437, 0.525, 0.95, 0.475, 0.95, 0.4812, 0.9062, 0.4812, 0.9437, 0.475, 0.95, 0.475, 0.9, 0.5187, 0.9437, 0.5188, 0.9062, 0.525, 0.9, 0.525, 0.95, 0.4813, 0.8063, 0.4812, 0.8438, 0.475, 0.85, 0.475, 0.8, 0.5188, 0.8438, 0.5187, 0.8062, 0.525, 0.8, 0.525, 0.85, 0.2813, 0.6563, 0.3187, 0.6562, 0.3, 0.675, 0.3187, 0.6562, 0.3187, 0.6937, 0.3, 0.675, 0.3187, 0.6937, 0.2812, 0.6938, 0.3, 0.675, 0.2812, 0.6938, 0.2813, 0.6563, 0.3, 0.675, 0.2188, 0.5562, 0.2188, 0.5938, 0.2, 0.575, 0.2188, 0.5938, 0.1813, 0.5938, 0.2, 0.575, 0.1813, 0.5938, 0.1813, 0.5562, 0.2, 0.575, 0.4688, 0.9063, 0.4687, 0.9437, 0.45, 0.925, 0.4687, 0.9437, 0.4313, 0.9438, 0.45, 0.925, 0.4313, 0.9438, 0.4313, 0.9063, 0.45, 0.925, 0.5188, 0.9062, 0.5187, 0.9437, 0.5, 0.925, 0.5187, 0.9437, 0.4812, 0.9437, 0.5, 0.925, 0.4812, 0.9437, 0.4812, 0.9062, 0.5, 0.925, 0.5688, 0.9062, 0.5687, 0.9437, 0.55, 0.925, 0.5687, 0.9437, 0.5312, 0.9438, 0.55, 0.925, 0.5312, 0.9438, 0.5312, 0.9063, 0.55, 0.925, 0.4688, 0.8063, 0.4688, 0.8438, 0.45, 0.825, 0.4688, 0.8438, 0.4313, 0.8438, 0.45, 0.825, 0.4313, 0.8438, 0.4313, 0.8063, 0.45, 0.825, 0.5187, 0.8062, 0.5188, 0.8438, 0.5, 0.825, 0.5188, 0.8438, 0.4812, 0.8438, 0.5, 0.825, 0.4812, 0.8438, 0.4813, 0.8063, 0.5, 0.825, 0.5688, 0.8063, 0.5687, 0.8438, 0.55, 0.825, 0.5687, 0.8438, 0.5312, 0.8438, 0.55, 0.825, 0.5312, 0.8438, 0.5312, 0.8063, 0.55, 0.825, 0.4688, 0.4062, 0.4687, 0.4437, 0.45, 0.425, 0.4687, 0.4437, 0.4313, 0.4438, 0.45, 0.425, 0.4313, 0.4438, 0.4313, 0.4062, 0.45, 0.425, 0.5688, 0.4063, 0.5687, 0.4437, 0.55, 0.425, 0.5687, 0.4437, 0.5312, 0.4437, 0.55, 0.425, 0.5312, 0.4437, 0.5312, 0.4063, 0.55, 0.425, 0.4688, 0.3063, 0.4688, 0.3438, 0.45, 0.325, 0.4688, 0.3438, 0.4313, 0.3438, 0.45, 0.325, 0.4313, 0.3438, 0.4313, 0.3063, 0.45, 0.325, 0.5688, 0.3063, 0.5687, 0.3438, 0.55, 0.325, 0.5687, 0.3438, 0.5312, 0.3438, 0.55, 0.325, 0.5312, 0.3438, 0.5312, 0.3063, 0.55, 0.325, 0.5688, 0.1562, 0.5687, 0.1938, 0.55, 0.175, 0.5687, 0.1938, 0.5312, 0.1937, 0.55, 0.175, 0.5312, 0.1937, 0.5312, 0.1563, 0.55, 0.175, 0.5187, 0.1063, 0.5187, 0.1438, 0.5, 0.125, 0.5187, 0.1438, 0.4812, 0.1438, 0.5, 0.125, 0.4812, 0.1438, 0.4812, 0.1063, 0.5, 0.125, 0.4688, 0.05625, 0.4688, 0.09375, 0.45, 0.075, 0.4688, 0.09375, 0.4313, 0.09375, 0.45, 0.075, 0.4313, 0.09375, 0.4313, 0.05625, 0.45, 0.075, 0.4688, 0.6562, 0.4687, 0.6938, 0.45, 0.675, 0.4687, 0.6938, 0.4313, 0.6938, 0.45, 0.675, 0.4313, 0.6938, 0.4313, 0.6562, 0.45, 0.675, 0.5688, 0.6562, 0.5687, 0.6937, 0.55, 0.675, 0.5687, 0.6937, 0.5312, 0.6938, 0.55, 0.675, 0.5312, 0.6938, 0.5312, 0.6562, 0.55, 0.675, 0.5187, 0.6063, 0.5187, 0.6438, 0.5, 0.625, 0.5187, 0.6438, 0.4812, 0.6437, 0.5, 0.625, 0.4812, 0.6437, 0.4812, 0.6063, 0.5, 0.625, 0.4688, 0.5562, 0.4688, 0.5938, 0.45, 0.575, 0.4688, 0.5938, 0.4313, 0.5938, 0.45, 0.575, 0.4313, 0.5938, 0.4313, 0.5562, 0.45, 0.575, 0.5688, 0.5563, 0.5687, 0.5938, 0.55, 0.575, 0.5687, 0.5938, 0.5312, 0.5938, 0.55, 0.575, 0.5312, 0.5938, 0.5312, 0.5562, 0.55, 0.575, 0.7687, 0.6063, 0.7687, 0.6438, 0.75, 0.625, 0.7687, 0.6438, 0.7312, 0.6437, 0.75, 0.625, 0.7312, 0.6437, 0.7312, 0.6063, 0.75, 0.625])
me_cube.materials.append(mat_dice)
me_cube.materials.append(mat_hole)
me_cube.use_mirror_vertex_groups = False
me_cube.update()

# ---- objects
ob_cube = bpy.data.objects.new('Cube', me_cube)
ob_light = bpy.data.objects.new('Light', light_light)
ob_camera = bpy.data.objects.new('Camera', cam_camera)

# ---- transforms, parenting, visibility, modifiers, constraints
ob_cube.location = (0.0, 0.0, 0.0)
ob_cube.lock_rotations_4d = False
ob_cube.empty_display_type = 'ARROWS'
ob_cube.lineart.crease_threshold = 0.0
_m = ob_cube.modifiers.new('Subdivision', 'SUBSURF')
_m.levels = 3
_m.render_levels = 3
ob_light.location = (4.076, 1.005, 5.904)
ob_light.rotation_euler = (0.6503, 0.05522, 1.866)
ob_light.lock_rotations_4d = False
ob_light.empty_display_type = 'ARROWS'
ob_light.color = (0.0, 0.0, 0.0, 0.0)
ob_light.lineart.crease_threshold = 0.0
ob_camera.location = (7.359, -6.926, 4.958)
ob_camera.rotation_euler = (1.109, 0.0, 0.8149)
ob_camera.lock_rotations_4d = False
ob_camera.empty_display_type = 'ARROWS'
ob_camera.color = (0.0, 0.0, 0.0, 0.0)
ob_camera.display_type = 'WIRE'
ob_camera.lineart.crease_threshold = 0.0

# ---- collection membership
col_collection.objects.link(ob_cube)
col_collection.objects.link(ob_light)
col_collection.objects.link(ob_camera)

# ---- scene / render settings (as saved in the file)
scene.camera = ob_camera
scene.frame_start = 1; scene.frame_end = 250; scene.frame_set(0)
scene.render.engine = 'BLENDER_EEVEE_NEXT'
scene.cycles.sampling_pattern = 'TABULATED_SOBOL'
scene.cycles.use_light_tree = False
scene.view_settings.view_transform = 'Filmic'
bpy.context.view_layer.update()

